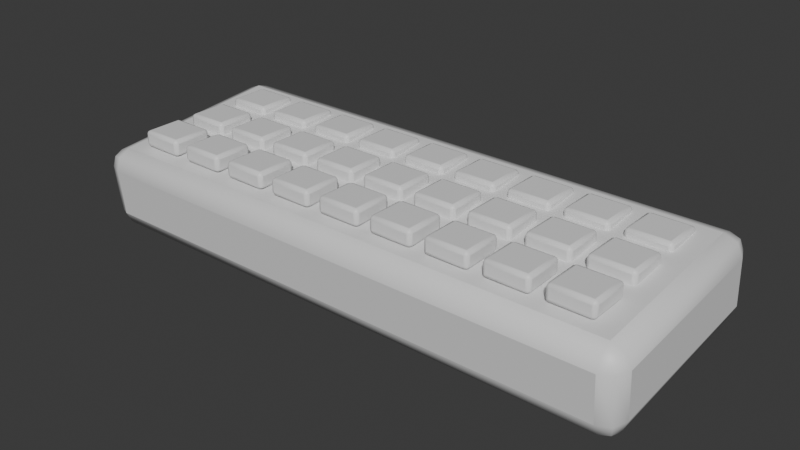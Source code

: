 # Source: OP_Keyboard.blend  (saved by Blender 5.2.44; exported with 4.5.12 LTS)
import bpy
from mathutils import Matrix  # noqa: F401  (used for matrix-valued properties, if any)

bpy.ops.wm.read_factory_settings(use_empty=True)
scene = bpy.context.scene
scene.name = 'Scene'

# ---- collections
col_collection = bpy.data.collections.new('Collection'); scene.collection.children.link(col_collection)

# ---- materials (node trees are filled in below, after node groups)
mat_op_dark = bpy.data.materials.new('OP_dark')
mat_op_dark.diffuse_color = (0.012, 0.016, 0.018, 1.0)
mat_op_dark.roughness = 0.62
mat_op_cream = bpy.data.materials.new('OP_cream')
mat_op_cream.diffuse_color = (0.68, 0.57, 0.39, 1.0)
mat_op_cream.roughness = 0.62

# ---- material node trees
mat_op_dark.use_nodes = True; mat_op_dark.node_tree.nodes.clear()
_N = mat_op_dark.node_tree.nodes; _L = mat_op_dark.node_tree.links
n0 = _N.new('ShaderNodeBsdfPrincipled'); n0.name = 'Principled BSDF'; n0.location = (-200, 100)
n0.inputs[10].default_value = 0.005
n1 = _N.new('ShaderNodeOutputMaterial'); n1.name = 'Material Output'; n1.location = (200, 100)
_L.new(n0.outputs[0], n1.inputs[0])
n1.is_active_output = True
mat_op_cream.use_nodes = True; mat_op_cream.node_tree.nodes.clear()
_N = mat_op_cream.node_tree.nodes; _L = mat_op_cream.node_tree.links
n0 = _N.new('ShaderNodeBsdfPrincipled'); n0.name = 'Principled BSDF'; n0.location = (-200, 100)
n0.inputs[10].default_value = 0.005
n1 = _N.new('ShaderNodeOutputMaterial'); n1.name = 'Material Output'; n1.location = (200, 100)
_L.new(n0.outputs[0], n1.inputs[0])
n1.is_active_output = True

# ---- world
world_world = bpy.data.worlds.new('World'); scene.world = world_world
world_world.use_nodes = True; world_world.node_tree.nodes.clear()
_N = world_world.node_tree.nodes; _L = world_world.node_tree.links
n0 = _N.new('ShaderNodeOutputWorld'); n0.name = 'World Output'; n0.location = (200, 100)
n1 = _N.new('ShaderNodeBackground'); n1.name = 'Background'; n1.location = (-200, 100)
n1.inputs[0].default_value = (0.05088, 0.05088, 0.05088, 1.0)
_L.new(n1.outputs[0], n0.inputs[0])
n0.is_active_output = True
world_world.color = (0.05088, 0.05088, 0.05088)
world_world.sun_shadow_jitter_overblur = 0.0

# ---- meshes
me_cube = bpy.data.meshes.new('Cube')
me_cube.from_pydata([(-0.31, -0.115, -0.045), (-0.31, -0.115, 0.045), (-0.31, 0.115, -0.045), (-0.31, 0.115, 0.045), (0.31, -0.115, -0.045), (0.31, -0.115, 0.045), (0.31, 0.115, -0.045), (0.31, 0.115, 0.045)], [], [(0, 1, 3, 2), (2, 3, 7, 6), (6, 7, 5, 4), (4, 5, 1, 0), (2, 6, 4, 0), (7, 3, 1, 5)])
me_cube.polygons.foreach_set('use_smooth', [True] * 6)
_k = set([(0, 1), (0, 2), (0, 4), (1, 3), (1, 5), (2, 3), (2, 6), (3, 7), (4, 5), (4, 6), (5, 7), (6, 7)])
me_cube.attributes.new('sharp_edge', 'BOOLEAN', 'EDGE').data.foreach_set('value', [ (min(e.vertices), max(e.vertices)) in _k for e in me_cube.edges])
_uv = me_cube.uv_layers.new(name='UVMap')
_uv.uv.foreach_set('vector', [0.375, 0.0, 0.625, 0.0, 0.625, 0.25, 0.375, 0.25, 0.375, 0.25, 0.625, 0.25, 0.625, 0.5, 0.375, 0.5, 0.375, 0.5, 0.625, 0.5, 0.625, 0.75, 0.375, 0.75, 0.375, 0.75, 0.625, 0.75, 0.625, 1.0, 0.375, 1.0, 0.125, 0.5, 0.375, 0.5, 0.375, 0.75, 0.125, 0.75, 0.625, 0.5, 0.875, 0.5, 0.875, 0.75, 0.625, 0.75])
me_cube.materials.append(mat_op_dark)
me_cube.update()
me_cube_001 = bpy.data.meshes.new('Cube.001')
me_cube_001.from_pydata([(-0.024, -0.0225, -0.009), (-0.024, -0.0225, 0.009), (-0.024, 0.0225, -0.009), (-0.024, 0.0225, 0.009), (0.024, -0.0225, -0.009), (0.024, -0.0225, 0.009), (0.024, 0.0225, -0.009), (0.024, 0.0225, 0.009)], [], [(0, 1, 3, 2), (2, 3, 7, 6), (6, 7, 5, 4), (4, 5, 1, 0), (2, 6, 4, 0), (7, 3, 1, 5)])
me_cube_001.polygons.foreach_set('use_smooth', [True] * 6)
_k = set([(0, 1), (0, 2), (0, 4), (1, 3), (1, 5), (2, 3), (2, 6), (3, 7), (4, 5), (4, 6), (5, 7), (6, 7)])
me_cube_001.attributes.new('sharp_edge', 'BOOLEAN', 'EDGE').data.foreach_set('value', [ (min(e.vertices), max(e.vertices)) in _k for e in me_cube_001.edges])
_uv = me_cube_001.uv_layers.new(name='UVMap')
_uv.uv.foreach_set('vector', [0.375, 0.0, 0.625, 0.0, 0.625, 0.25, 0.375, 0.25, 0.375, 0.25, 0.625, 0.25, 0.625, 0.5, 0.375, 0.5, 0.375, 0.5, 0.625, 0.5, 0.625, 0.75, 0.375, 0.75, 0.375, 0.75, 0.625, 0.75, 0.625, 1.0, 0.375, 1.0, 0.125, 0.5, 0.375, 0.5, 0.375, 0.75, 0.125, 0.75, 0.625, 0.5, 0.875, 0.5, 0.875, 0.75, 0.625, 0.75])
me_cube_001.materials.append(mat_op_cream)
me_cube_001.update()
me_cube_002 = bpy.data.meshes.new('Cube.002')
me_cube_002.from_pydata([(-0.024, -0.0225, -0.009), (-0.024, -0.0225, 0.009), (-0.024, 0.0225, -0.009), (-0.024, 0.0225, 0.009), (0.024, -0.0225, -0.009), (0.024, -0.0225, 0.009), (0.024, 0.0225, -0.009), (0.024, 0.0225, 0.009)], [], [(0, 1, 3, 2), (2, 3, 7, 6), (6, 7, 5, 4), (4, 5, 1, 0), (2, 6, 4, 0), (7, 3, 1, 5)])
me_cube_002.polygons.foreach_set('use_smooth', [True] * 6)
_k = set([(0, 1), (0, 2), (0, 4), (1, 3), (1, 5), (2, 3), (2, 6), (3, 7), (4, 5), (4, 6), (5, 7), (6, 7)])
me_cube_002.attributes.new('sharp_edge', 'BOOLEAN', 'EDGE').data.foreach_set('value', [ (min(e.vertices), max(e.vertices)) in _k for e in me_cube_002.edges])
_uv = me_cube_002.uv_layers.new(name='UVMap')
_uv.uv.foreach_set('vector', [0.375, 0.0, 0.625, 0.0, 0.625, 0.25, 0.375, 0.25, 0.375, 0.25, 0.625, 0.25, 0.625, 0.5, 0.375, 0.5, 0.375, 0.5, 0.625, 0.5, 0.625, 0.75, 0.375, 0.75, 0.375, 0.75, 0.625, 0.75, 0.625, 1.0, 0.375, 1.0, 0.125, 0.5, 0.375, 0.5, 0.375, 0.75, 0.125, 0.75, 0.625, 0.5, 0.875, 0.5, 0.875, 0.75, 0.625, 0.75])
me_cube_002.materials.append(mat_op_cream)
me_cube_002.update()
me_cube_003 = bpy.data.meshes.new('Cube.003')
me_cube_003.from_pydata([(-0.024, -0.0225, -0.009), (-0.024, -0.0225, 0.009), (-0.024, 0.0225, -0.009), (-0.024, 0.0225, 0.009), (0.024, -0.0225, -0.009), (0.024, -0.0225, 0.009), (0.024, 0.0225, -0.009), (0.024, 0.0225, 0.009)], [], [(0, 1, 3, 2), (2, 3, 7, 6), (6, 7, 5, 4), (4, 5, 1, 0), (2, 6, 4, 0), (7, 3, 1, 5)])
me_cube_003.polygons.foreach_set('use_smooth', [True] * 6)
_k = set([(0, 1), (0, 2), (0, 4), (1, 3), (1, 5), (2, 3), (2, 6), (3, 7), (4, 5), (4, 6), (5, 7), (6, 7)])
me_cube_003.attributes.new('sharp_edge', 'BOOLEAN', 'EDGE').data.foreach_set('value', [ (min(e.vertices), max(e.vertices)) in _k for e in me_cube_003.edges])
_uv = me_cube_003.uv_layers.new(name='UVMap')
_uv.uv.foreach_set('vector', [0.375, 0.0, 0.625, 0.0, 0.625, 0.25, 0.375, 0.25, 0.375, 0.25, 0.625, 0.25, 0.625, 0.5, 0.375, 0.5, 0.375, 0.5, 0.625, 0.5, 0.625, 0.75, 0.375, 0.75, 0.375, 0.75, 0.625, 0.75, 0.625, 1.0, 0.375, 1.0, 0.125, 0.5, 0.375, 0.5, 0.375, 0.75, 0.125, 0.75, 0.625, 0.5, 0.875, 0.5, 0.875, 0.75, 0.625, 0.75])
me_cube_003.materials.append(mat_op_cream)
me_cube_003.update()
me_cube_004 = bpy.data.meshes.new('Cube.004')
me_cube_004.from_pydata([(-0.024, -0.0225, -0.009), (-0.024, -0.0225, 0.009), (-0.024, 0.0225, -0.009), (-0.024, 0.0225, 0.009), (0.024, -0.0225, -0.009), (0.024, -0.0225, 0.009), (0.024, 0.0225, -0.009), (0.024, 0.0225, 0.009)], [], [(0, 1, 3, 2), (2, 3, 7, 6), (6, 7, 5, 4), (4, 5, 1, 0), (2, 6, 4, 0), (7, 3, 1, 5)])
me_cube_004.polygons.foreach_set('use_smooth', [True] * 6)
_k = set([(0, 1), (0, 2), (0, 4), (1, 3), (1, 5), (2, 3), (2, 6), (3, 7), (4, 5), (4, 6), (5, 7), (6, 7)])
me_cube_004.attributes.new('sharp_edge', 'BOOLEAN', 'EDGE').data.foreach_set('value', [ (min(e.vertices), max(e.vertices)) in _k for e in me_cube_004.edges])
_uv = me_cube_004.uv_layers.new(name='UVMap')
_uv.uv.foreach_set('vector', [0.375, 0.0, 0.625, 0.0, 0.625, 0.25, 0.375, 0.25, 0.375, 0.25, 0.625, 0.25, 0.625, 0.5, 0.375, 0.5, 0.375, 0.5, 0.625, 0.5, 0.625, 0.75, 0.375, 0.75, 0.375, 0.75, 0.625, 0.75, 0.625, 1.0, 0.375, 1.0, 0.125, 0.5, 0.375, 0.5, 0.375, 0.75, 0.125, 0.75, 0.625, 0.5, 0.875, 0.5, 0.875, 0.75, 0.625, 0.75])
me_cube_004.materials.append(mat_op_cream)
me_cube_004.update()
me_cube_005 = bpy.data.meshes.new('Cube.005')
me_cube_005.from_pydata([(-0.024, -0.0225, -0.009), (-0.024, -0.0225, 0.009), (-0.024, 0.0225, -0.009), (-0.024, 0.0225, 0.009), (0.024, -0.0225, -0.009), (0.024, -0.0225, 0.009), (0.024, 0.0225, -0.009), (0.024, 0.0225, 0.009)], [], [(0, 1, 3, 2), (2, 3, 7, 6), (6, 7, 5, 4), (4, 5, 1, 0), (2, 6, 4, 0), (7, 3, 1, 5)])
me_cube_005.polygons.foreach_set('use_smooth', [True] * 6)
_k = set([(0, 1), (0, 2), (0, 4), (1, 3), (1, 5), (2, 3), (2, 6), (3, 7), (4, 5), (4, 6), (5, 7), (6, 7)])
me_cube_005.attributes.new('sharp_edge', 'BOOLEAN', 'EDGE').data.foreach_set('value', [ (min(e.vertices), max(e.vertices)) in _k for e in me_cube_005.edges])
_uv = me_cube_005.uv_layers.new(name='UVMap')
_uv.uv.foreach_set('vector', [0.375, 0.0, 0.625, 0.0, 0.625, 0.25, 0.375, 0.25, 0.375, 0.25, 0.625, 0.25, 0.625, 0.5, 0.375, 0.5, 0.375, 0.5, 0.625, 0.5, 0.625, 0.75, 0.375, 0.75, 0.375, 0.75, 0.625, 0.75, 0.625, 1.0, 0.375, 1.0, 0.125, 0.5, 0.375, 0.5, 0.375, 0.75, 0.125, 0.75, 0.625, 0.5, 0.875, 0.5, 0.875, 0.75, 0.625, 0.75])
me_cube_005.materials.append(mat_op_cream)
me_cube_005.update()
me_cube_006 = bpy.data.meshes.new('Cube.006')
me_cube_006.from_pydata([(-0.024, -0.0225, -0.009), (-0.024, -0.0225, 0.009), (-0.024, 0.0225, -0.009), (-0.024, 0.0225, 0.009), (0.024, -0.0225, -0.009), (0.024, -0.0225, 0.009), (0.024, 0.0225, -0.009), (0.024, 0.0225, 0.009)], [], [(0, 1, 3, 2), (2, 3, 7, 6), (6, 7, 5, 4), (4, 5, 1, 0), (2, 6, 4, 0), (7, 3, 1, 5)])
me_cube_006.polygons.foreach_set('use_smooth', [True] * 6)
_k = set([(0, 1), (0, 2), (0, 4), (1, 3), (1, 5), (2, 3), (2, 6), (3, 7), (4, 5), (4, 6), (5, 7), (6, 7)])
me_cube_006.attributes.new('sharp_edge', 'BOOLEAN', 'EDGE').data.foreach_set('value', [ (min(e.vertices), max(e.vertices)) in _k for e in me_cube_006.edges])
_uv = me_cube_006.uv_layers.new(name='UVMap')
_uv.uv.foreach_set('vector', [0.375, 0.0, 0.625, 0.0, 0.625, 0.25, 0.375, 0.25, 0.375, 0.25, 0.625, 0.25, 0.625, 0.5, 0.375, 0.5, 0.375, 0.5, 0.625, 0.5, 0.625, 0.75, 0.375, 0.75, 0.375, 0.75, 0.625, 0.75, 0.625, 1.0, 0.375, 1.0, 0.125, 0.5, 0.375, 0.5, 0.375, 0.75, 0.125, 0.75, 0.625, 0.5, 0.875, 0.5, 0.875, 0.75, 0.625, 0.75])
me_cube_006.materials.append(mat_op_cream)
me_cube_006.update()
me_cube_007 = bpy.data.meshes.new('Cube.007')
me_cube_007.from_pydata([(-0.024, -0.0225, -0.009), (-0.024, -0.0225, 0.009), (-0.024, 0.0225, -0.009), (-0.024, 0.0225, 0.009), (0.024, -0.0225, -0.009), (0.024, -0.0225, 0.009), (0.024, 0.0225, -0.009), (0.024, 0.0225, 0.009)], [], [(0, 1, 3, 2), (2, 3, 7, 6), (6, 7, 5, 4), (4, 5, 1, 0), (2, 6, 4, 0), (7, 3, 1, 5)])
me_cube_007.polygons.foreach_set('use_smooth', [True] * 6)
_k = set([(0, 1), (0, 2), (0, 4), (1, 3), (1, 5), (2, 3), (2, 6), (3, 7), (4, 5), (4, 6), (5, 7), (6, 7)])
me_cube_007.attributes.new('sharp_edge', 'BOOLEAN', 'EDGE').data.foreach_set('value', [ (min(e.vertices), max(e.vertices)) in _k for e in me_cube_007.edges])
_uv = me_cube_007.uv_layers.new(name='UVMap')
_uv.uv.foreach_set('vector', [0.375, 0.0, 0.625, 0.0, 0.625, 0.25, 0.375, 0.25, 0.375, 0.25, 0.625, 0.25, 0.625, 0.5, 0.375, 0.5, 0.375, 0.5, 0.625, 0.5, 0.625, 0.75, 0.375, 0.75, 0.375, 0.75, 0.625, 0.75, 0.625, 1.0, 0.375, 1.0, 0.125, 0.5, 0.375, 0.5, 0.375, 0.75, 0.125, 0.75, 0.625, 0.5, 0.875, 0.5, 0.875, 0.75, 0.625, 0.75])
me_cube_007.materials.append(mat_op_cream)
me_cube_007.update()
me_cube_008 = bpy.data.meshes.new('Cube.008')
me_cube_008.from_pydata([(-0.024, -0.0225, -0.009), (-0.024, -0.0225, 0.009), (-0.024, 0.0225, -0.009), (-0.024, 0.0225, 0.009), (0.024, -0.0225, -0.009), (0.024, -0.0225, 0.009), (0.024, 0.0225, -0.009), (0.024, 0.0225, 0.009)], [], [(0, 1, 3, 2), (2, 3, 7, 6), (6, 7, 5, 4), (4, 5, 1, 0), (2, 6, 4, 0), (7, 3, 1, 5)])
me_cube_008.polygons.foreach_set('use_smooth', [True] * 6)
_k = set([(0, 1), (0, 2), (0, 4), (1, 3), (1, 5), (2, 3), (2, 6), (3, 7), (4, 5), (4, 6), (5, 7), (6, 7)])
me_cube_008.attributes.new('sharp_edge', 'BOOLEAN', 'EDGE').data.foreach_set('value', [ (min(e.vertices), max(e.vertices)) in _k for e in me_cube_008.edges])
_uv = me_cube_008.uv_layers.new(name='UVMap')
_uv.uv.foreach_set('vector', [0.375, 0.0, 0.625, 0.0, 0.625, 0.25, 0.375, 0.25, 0.375, 0.25, 0.625, 0.25, 0.625, 0.5, 0.375, 0.5, 0.375, 0.5, 0.625, 0.5, 0.625, 0.75, 0.375, 0.75, 0.375, 0.75, 0.625, 0.75, 0.625, 1.0, 0.375, 1.0, 0.125, 0.5, 0.375, 0.5, 0.375, 0.75, 0.125, 0.75, 0.625, 0.5, 0.875, 0.5, 0.875, 0.75, 0.625, 0.75])
me_cube_008.materials.append(mat_op_cream)
me_cube_008.update()
me_cube_009 = bpy.data.meshes.new('Cube.009')
me_cube_009.from_pydata([(-0.024, -0.0225, -0.009), (-0.024, -0.0225, 0.009), (-0.024, 0.0225, -0.009), (-0.024, 0.0225, 0.009), (0.024, -0.0225, -0.009), (0.024, -0.0225, 0.009), (0.024, 0.0225, -0.009), (0.024, 0.0225, 0.009)], [], [(0, 1, 3, 2), (2, 3, 7, 6), (6, 7, 5, 4), (4, 5, 1, 0), (2, 6, 4, 0), (7, 3, 1, 5)])
me_cube_009.polygons.foreach_set('use_smooth', [True] * 6)
_k = set([(0, 1), (0, 2), (0, 4), (1, 3), (1, 5), (2, 3), (2, 6), (3, 7), (4, 5), (4, 6), (5, 7), (6, 7)])
me_cube_009.attributes.new('sharp_edge', 'BOOLEAN', 'EDGE').data.foreach_set('value', [ (min(e.vertices), max(e.vertices)) in _k for e in me_cube_009.edges])
_uv = me_cube_009.uv_layers.new(name='UVMap')
_uv.uv.foreach_set('vector', [0.375, 0.0, 0.625, 0.0, 0.625, 0.25, 0.375, 0.25, 0.375, 0.25, 0.625, 0.25, 0.625, 0.5, 0.375, 0.5, 0.375, 0.5, 0.625, 0.5, 0.625, 0.75, 0.375, 0.75, 0.375, 0.75, 0.625, 0.75, 0.625, 1.0, 0.375, 1.0, 0.125, 0.5, 0.375, 0.5, 0.375, 0.75, 0.125, 0.75, 0.625, 0.5, 0.875, 0.5, 0.875, 0.75, 0.625, 0.75])
me_cube_009.materials.append(mat_op_cream)
me_cube_009.update()
me_cube_010 = bpy.data.meshes.new('Cube.010')
me_cube_010.from_pydata([(-0.024, -0.0225, -0.009), (-0.024, -0.0225, 0.009), (-0.024, 0.0225, -0.009), (-0.024, 0.0225, 0.009), (0.024, -0.0225, -0.009), (0.024, -0.0225, 0.009), (0.024, 0.0225, -0.009), (0.024, 0.0225, 0.009)], [], [(0, 1, 3, 2), (2, 3, 7, 6), (6, 7, 5, 4), (4, 5, 1, 0), (2, 6, 4, 0), (7, 3, 1, 5)])
me_cube_010.polygons.foreach_set('use_smooth', [True] * 6)
_k = set([(0, 1), (0, 2), (0, 4), (1, 3), (1, 5), (2, 3), (2, 6), (3, 7), (4, 5), (4, 6), (5, 7), (6, 7)])
me_cube_010.attributes.new('sharp_edge', 'BOOLEAN', 'EDGE').data.foreach_set('value', [ (min(e.vertices), max(e.vertices)) in _k for e in me_cube_010.edges])
_uv = me_cube_010.uv_layers.new(name='UVMap')
_uv.uv.foreach_set('vector', [0.375, 0.0, 0.625, 0.0, 0.625, 0.25, 0.375, 0.25, 0.375, 0.25, 0.625, 0.25, 0.625, 0.5, 0.375, 0.5, 0.375, 0.5, 0.625, 0.5, 0.625, 0.75, 0.375, 0.75, 0.375, 0.75, 0.625, 0.75, 0.625, 1.0, 0.375, 1.0, 0.125, 0.5, 0.375, 0.5, 0.375, 0.75, 0.125, 0.75, 0.625, 0.5, 0.875, 0.5, 0.875, 0.75, 0.625, 0.75])
me_cube_010.materials.append(mat_op_cream)
me_cube_010.update()
me_cube_011 = bpy.data.meshes.new('Cube.011')
me_cube_011.from_pydata([(-0.024, -0.0225, -0.009), (-0.024, -0.0225, 0.009), (-0.024, 0.0225, -0.009), (-0.024, 0.0225, 0.009), (0.024, -0.0225, -0.009), (0.024, -0.0225, 0.009), (0.024, 0.0225, -0.009), (0.024, 0.0225, 0.009)], [], [(0, 1, 3, 2), (2, 3, 7, 6), (6, 7, 5, 4), (4, 5, 1, 0), (2, 6, 4, 0), (7, 3, 1, 5)])
me_cube_011.polygons.foreach_set('use_smooth', [True] * 6)
_k = set([(0, 1), (0, 2), (0, 4), (1, 3), (1, 5), (2, 3), (2, 6), (3, 7), (4, 5), (4, 6), (5, 7), (6, 7)])
me_cube_011.attributes.new('sharp_edge', 'BOOLEAN', 'EDGE').data.foreach_set('value', [ (min(e.vertices), max(e.vertices)) in _k for e in me_cube_011.edges])
_uv = me_cube_011.uv_layers.new(name='UVMap')
_uv.uv.foreach_set('vector', [0.375, 0.0, 0.625, 0.0, 0.625, 0.25, 0.375, 0.25, 0.375, 0.25, 0.625, 0.25, 0.625, 0.5, 0.375, 0.5, 0.375, 0.5, 0.625, 0.5, 0.625, 0.75, 0.375, 0.75, 0.375, 0.75, 0.625, 0.75, 0.625, 1.0, 0.375, 1.0, 0.125, 0.5, 0.375, 0.5, 0.375, 0.75, 0.125, 0.75, 0.625, 0.5, 0.875, 0.5, 0.875, 0.75, 0.625, 0.75])
me_cube_011.materials.append(mat_op_cream)
me_cube_011.update()
me_cube_012 = bpy.data.meshes.new('Cube.012')
me_cube_012.from_pydata([(-0.024, -0.0225, -0.009), (-0.024, -0.0225, 0.009), (-0.024, 0.0225, -0.009), (-0.024, 0.0225, 0.009), (0.024, -0.0225, -0.009), (0.024, -0.0225, 0.009), (0.024, 0.0225, -0.009), (0.024, 0.0225, 0.009)], [], [(0, 1, 3, 2), (2, 3, 7, 6), (6, 7, 5, 4), (4, 5, 1, 0), (2, 6, 4, 0), (7, 3, 1, 5)])
me_cube_012.polygons.foreach_set('use_smooth', [True] * 6)
_k = set([(0, 1), (0, 2), (0, 4), (1, 3), (1, 5), (2, 3), (2, 6), (3, 7), (4, 5), (4, 6), (5, 7), (6, 7)])
me_cube_012.attributes.new('sharp_edge', 'BOOLEAN', 'EDGE').data.foreach_set('value', [ (min(e.vertices), max(e.vertices)) in _k for e in me_cube_012.edges])
_uv = me_cube_012.uv_layers.new(name='UVMap')
_uv.uv.foreach_set('vector', [0.375, 0.0, 0.625, 0.0, 0.625, 0.25, 0.375, 0.25, 0.375, 0.25, 0.625, 0.25, 0.625, 0.5, 0.375, 0.5, 0.375, 0.5, 0.625, 0.5, 0.625, 0.75, 0.375, 0.75, 0.375, 0.75, 0.625, 0.75, 0.625, 1.0, 0.375, 1.0, 0.125, 0.5, 0.375, 0.5, 0.375, 0.75, 0.125, 0.75, 0.625, 0.5, 0.875, 0.5, 0.875, 0.75, 0.625, 0.75])
me_cube_012.materials.append(mat_op_cream)
me_cube_012.update()
me_cube_013 = bpy.data.meshes.new('Cube.013')
me_cube_013.from_pydata([(-0.024, -0.0225, -0.009), (-0.024, -0.0225, 0.009), (-0.024, 0.0225, -0.009), (-0.024, 0.0225, 0.009), (0.024, -0.0225, -0.009), (0.024, -0.0225, 0.009), (0.024, 0.0225, -0.009), (0.024, 0.0225, 0.009)], [], [(0, 1, 3, 2), (2, 3, 7, 6), (6, 7, 5, 4), (4, 5, 1, 0), (2, 6, 4, 0), (7, 3, 1, 5)])
me_cube_013.polygons.foreach_set('use_smooth', [True] * 6)
_k = set([(0, 1), (0, 2), (0, 4), (1, 3), (1, 5), (2, 3), (2, 6), (3, 7), (4, 5), (4, 6), (5, 7), (6, 7)])
me_cube_013.attributes.new('sharp_edge', 'BOOLEAN', 'EDGE').data.foreach_set('value', [ (min(e.vertices), max(e.vertices)) in _k for e in me_cube_013.edges])
_uv = me_cube_013.uv_layers.new(name='UVMap')
_uv.uv.foreach_set('vector', [0.375, 0.0, 0.625, 0.0, 0.625, 0.25, 0.375, 0.25, 0.375, 0.25, 0.625, 0.25, 0.625, 0.5, 0.375, 0.5, 0.375, 0.5, 0.625, 0.5, 0.625, 0.75, 0.375, 0.75, 0.375, 0.75, 0.625, 0.75, 0.625, 1.0, 0.375, 1.0, 0.125, 0.5, 0.375, 0.5, 0.375, 0.75, 0.125, 0.75, 0.625, 0.5, 0.875, 0.5, 0.875, 0.75, 0.625, 0.75])
me_cube_013.materials.append(mat_op_cream)
me_cube_013.update()
me_cube_014 = bpy.data.meshes.new('Cube.014')
me_cube_014.from_pydata([(-0.024, -0.0225, -0.009), (-0.024, -0.0225, 0.009), (-0.024, 0.0225, -0.009), (-0.024, 0.0225, 0.009), (0.024, -0.0225, -0.009), (0.024, -0.0225, 0.009), (0.024, 0.0225, -0.009), (0.024, 0.0225, 0.009)], [], [(0, 1, 3, 2), (2, 3, 7, 6), (6, 7, 5, 4), (4, 5, 1, 0), (2, 6, 4, 0), (7, 3, 1, 5)])
me_cube_014.polygons.foreach_set('use_smooth', [True] * 6)
_k = set([(0, 1), (0, 2), (0, 4), (1, 3), (1, 5), (2, 3), (2, 6), (3, 7), (4, 5), (4, 6), (5, 7), (6, 7)])
me_cube_014.attributes.new('sharp_edge', 'BOOLEAN', 'EDGE').data.foreach_set('value', [ (min(e.vertices), max(e.vertices)) in _k for e in me_cube_014.edges])
_uv = me_cube_014.uv_layers.new(name='UVMap')
_uv.uv.foreach_set('vector', [0.375, 0.0, 0.625, 0.0, 0.625, 0.25, 0.375, 0.25, 0.375, 0.25, 0.625, 0.25, 0.625, 0.5, 0.375, 0.5, 0.375, 0.5, 0.625, 0.5, 0.625, 0.75, 0.375, 0.75, 0.375, 0.75, 0.625, 0.75, 0.625, 1.0, 0.375, 1.0, 0.125, 0.5, 0.375, 0.5, 0.375, 0.75, 0.125, 0.75, 0.625, 0.5, 0.875, 0.5, 0.875, 0.75, 0.625, 0.75])
me_cube_014.materials.append(mat_op_cream)
me_cube_014.update()
me_cube_015 = bpy.data.meshes.new('Cube.015')
me_cube_015.from_pydata([(-0.024, -0.0225, -0.009), (-0.024, -0.0225, 0.009), (-0.024, 0.0225, -0.009), (-0.024, 0.0225, 0.009), (0.024, -0.0225, -0.009), (0.024, -0.0225, 0.009), (0.024, 0.0225, -0.009), (0.024, 0.0225, 0.009)], [], [(0, 1, 3, 2), (2, 3, 7, 6), (6, 7, 5, 4), (4, 5, 1, 0), (2, 6, 4, 0), (7, 3, 1, 5)])
me_cube_015.polygons.foreach_set('use_smooth', [True] * 6)
_k = set([(0, 1), (0, 2), (0, 4), (1, 3), (1, 5), (2, 3), (2, 6), (3, 7), (4, 5), (4, 6), (5, 7), (6, 7)])
me_cube_015.attributes.new('sharp_edge', 'BOOLEAN', 'EDGE').data.foreach_set('value', [ (min(e.vertices), max(e.vertices)) in _k for e in me_cube_015.edges])
_uv = me_cube_015.uv_layers.new(name='UVMap')
_uv.uv.foreach_set('vector', [0.375, 0.0, 0.625, 0.0, 0.625, 0.25, 0.375, 0.25, 0.375, 0.25, 0.625, 0.25, 0.625, 0.5, 0.375, 0.5, 0.375, 0.5, 0.625, 0.5, 0.625, 0.75, 0.375, 0.75, 0.375, 0.75, 0.625, 0.75, 0.625, 1.0, 0.375, 1.0, 0.125, 0.5, 0.375, 0.5, 0.375, 0.75, 0.125, 0.75, 0.625, 0.5, 0.875, 0.5, 0.875, 0.75, 0.625, 0.75])
me_cube_015.materials.append(mat_op_cream)
me_cube_015.update()
me_cube_016 = bpy.data.meshes.new('Cube.016')
me_cube_016.from_pydata([(-0.024, -0.0225, -0.009), (-0.024, -0.0225, 0.009), (-0.024, 0.0225, -0.009), (-0.024, 0.0225, 0.009), (0.024, -0.0225, -0.009), (0.024, -0.0225, 0.009), (0.024, 0.0225, -0.009), (0.024, 0.0225, 0.009)], [], [(0, 1, 3, 2), (2, 3, 7, 6), (6, 7, 5, 4), (4, 5, 1, 0), (2, 6, 4, 0), (7, 3, 1, 5)])
me_cube_016.polygons.foreach_set('use_smooth', [True] * 6)
_k = set([(0, 1), (0, 2), (0, 4), (1, 3), (1, 5), (2, 3), (2, 6), (3, 7), (4, 5), (4, 6), (5, 7), (6, 7)])
me_cube_016.attributes.new('sharp_edge', 'BOOLEAN', 'EDGE').data.foreach_set('value', [ (min(e.vertices), max(e.vertices)) in _k for e in me_cube_016.edges])
_uv = me_cube_016.uv_layers.new(name='UVMap')
_uv.uv.foreach_set('vector', [0.375, 0.0, 0.625, 0.0, 0.625, 0.25, 0.375, 0.25, 0.375, 0.25, 0.625, 0.25, 0.625, 0.5, 0.375, 0.5, 0.375, 0.5, 0.625, 0.5, 0.625, 0.75, 0.375, 0.75, 0.375, 0.75, 0.625, 0.75, 0.625, 1.0, 0.375, 1.0, 0.125, 0.5, 0.375, 0.5, 0.375, 0.75, 0.125, 0.75, 0.625, 0.5, 0.875, 0.5, 0.875, 0.75, 0.625, 0.75])
me_cube_016.materials.append(mat_op_cream)
me_cube_016.update()
me_cube_017 = bpy.data.meshes.new('Cube.017')
me_cube_017.from_pydata([(-0.024, -0.0225, -0.009), (-0.024, -0.0225, 0.009), (-0.024, 0.0225, -0.009), (-0.024, 0.0225, 0.009), (0.024, -0.0225, -0.009), (0.024, -0.0225, 0.009), (0.024, 0.0225, -0.009), (0.024, 0.0225, 0.009)], [], [(0, 1, 3, 2), (2, 3, 7, 6), (6, 7, 5, 4), (4, 5, 1, 0), (2, 6, 4, 0), (7, 3, 1, 5)])
me_cube_017.polygons.foreach_set('use_smooth', [True] * 6)
_k = set([(0, 1), (0, 2), (0, 4), (1, 3), (1, 5), (2, 3), (2, 6), (3, 7), (4, 5), (4, 6), (5, 7), (6, 7)])
me_cube_017.attributes.new('sharp_edge', 'BOOLEAN', 'EDGE').data.foreach_set('value', [ (min(e.vertices), max(e.vertices)) in _k for e in me_cube_017.edges])
_uv = me_cube_017.uv_layers.new(name='UVMap')
_uv.uv.foreach_set('vector', [0.375, 0.0, 0.625, 0.0, 0.625, 0.25, 0.375, 0.25, 0.375, 0.25, 0.625, 0.25, 0.625, 0.5, 0.375, 0.5, 0.375, 0.5, 0.625, 0.5, 0.625, 0.75, 0.375, 0.75, 0.375, 0.75, 0.625, 0.75, 0.625, 1.0, 0.375, 1.0, 0.125, 0.5, 0.375, 0.5, 0.375, 0.75, 0.125, 0.75, 0.625, 0.5, 0.875, 0.5, 0.875, 0.75, 0.625, 0.75])
me_cube_017.materials.append(mat_op_cream)
me_cube_017.update()
me_cube_018 = bpy.data.meshes.new('Cube.018')
me_cube_018.from_pydata([(-0.024, -0.0225, -0.009), (-0.024, -0.0225, 0.009), (-0.024, 0.0225, -0.009), (-0.024, 0.0225, 0.009), (0.024, -0.0225, -0.009), (0.024, -0.0225, 0.009), (0.024, 0.0225, -0.009), (0.024, 0.0225, 0.009)], [], [(0, 1, 3, 2), (2, 3, 7, 6), (6, 7, 5, 4), (4, 5, 1, 0), (2, 6, 4, 0), (7, 3, 1, 5)])
me_cube_018.polygons.foreach_set('use_smooth', [True] * 6)
_k = set([(0, 1), (0, 2), (0, 4), (1, 3), (1, 5), (2, 3), (2, 6), (3, 7), (4, 5), (4, 6), (5, 7), (6, 7)])
me_cube_018.attributes.new('sharp_edge', 'BOOLEAN', 'EDGE').data.foreach_set('value', [ (min(e.vertices), max(e.vertices)) in _k for e in me_cube_018.edges])
_uv = me_cube_018.uv_layers.new(name='UVMap')
_uv.uv.foreach_set('vector', [0.375, 0.0, 0.625, 0.0, 0.625, 0.25, 0.375, 0.25, 0.375, 0.25, 0.625, 0.25, 0.625, 0.5, 0.375, 0.5, 0.375, 0.5, 0.625, 0.5, 0.625, 0.75, 0.375, 0.75, 0.375, 0.75, 0.625, 0.75, 0.625, 1.0, 0.375, 1.0, 0.125, 0.5, 0.375, 0.5, 0.375, 0.75, 0.125, 0.75, 0.625, 0.5, 0.875, 0.5, 0.875, 0.75, 0.625, 0.75])
me_cube_018.materials.append(mat_op_cream)
me_cube_018.update()
me_cube_019 = bpy.data.meshes.new('Cube.019')
me_cube_019.from_pydata([(-0.024, -0.0225, -0.009), (-0.024, -0.0225, 0.009), (-0.024, 0.0225, -0.009), (-0.024, 0.0225, 0.009), (0.024, -0.0225, -0.009), (0.024, -0.0225, 0.009), (0.024, 0.0225, -0.009), (0.024, 0.0225, 0.009)], [], [(0, 1, 3, 2), (2, 3, 7, 6), (6, 7, 5, 4), (4, 5, 1, 0), (2, 6, 4, 0), (7, 3, 1, 5)])
me_cube_019.polygons.foreach_set('use_smooth', [True] * 6)
_k = set([(0, 1), (0, 2), (0, 4), (1, 3), (1, 5), (2, 3), (2, 6), (3, 7), (4, 5), (4, 6), (5, 7), (6, 7)])
me_cube_019.attributes.new('sharp_edge', 'BOOLEAN', 'EDGE').data.foreach_set('value', [ (min(e.vertices), max(e.vertices)) in _k for e in me_cube_019.edges])
_uv = me_cube_019.uv_layers.new(name='UVMap')
_uv.uv.foreach_set('vector', [0.375, 0.0, 0.625, 0.0, 0.625, 0.25, 0.375, 0.25, 0.375, 0.25, 0.625, 0.25, 0.625, 0.5, 0.375, 0.5, 0.375, 0.5, 0.625, 0.5, 0.625, 0.75, 0.375, 0.75, 0.375, 0.75, 0.625, 0.75, 0.625, 1.0, 0.375, 1.0, 0.125, 0.5, 0.375, 0.5, 0.375, 0.75, 0.125, 0.75, 0.625, 0.5, 0.875, 0.5, 0.875, 0.75, 0.625, 0.75])
me_cube_019.materials.append(mat_op_cream)
me_cube_019.update()
me_cube_020 = bpy.data.meshes.new('Cube.020')
me_cube_020.from_pydata([(-0.024, -0.0225, -0.009), (-0.024, -0.0225, 0.009), (-0.024, 0.0225, -0.009), (-0.024, 0.0225, 0.009), (0.024, -0.0225, -0.009), (0.024, -0.0225, 0.009), (0.024, 0.0225, -0.009), (0.024, 0.0225, 0.009)], [], [(0, 1, 3, 2), (2, 3, 7, 6), (6, 7, 5, 4), (4, 5, 1, 0), (2, 6, 4, 0), (7, 3, 1, 5)])
me_cube_020.polygons.foreach_set('use_smooth', [True] * 6)
_k = set([(0, 1), (0, 2), (0, 4), (1, 3), (1, 5), (2, 3), (2, 6), (3, 7), (4, 5), (4, 6), (5, 7), (6, 7)])
me_cube_020.attributes.new('sharp_edge', 'BOOLEAN', 'EDGE').data.foreach_set('value', [ (min(e.vertices), max(e.vertices)) in _k for e in me_cube_020.edges])
_uv = me_cube_020.uv_layers.new(name='UVMap')
_uv.uv.foreach_set('vector', [0.375, 0.0, 0.625, 0.0, 0.625, 0.25, 0.375, 0.25, 0.375, 0.25, 0.625, 0.25, 0.625, 0.5, 0.375, 0.5, 0.375, 0.5, 0.625, 0.5, 0.625, 0.75, 0.375, 0.75, 0.375, 0.75, 0.625, 0.75, 0.625, 1.0, 0.375, 1.0, 0.125, 0.5, 0.375, 0.5, 0.375, 0.75, 0.125, 0.75, 0.625, 0.5, 0.875, 0.5, 0.875, 0.75, 0.625, 0.75])
me_cube_020.materials.append(mat_op_cream)
me_cube_020.update()
me_cube_021 = bpy.data.meshes.new('Cube.021')
me_cube_021.from_pydata([(-0.024, -0.0225, -0.009), (-0.024, -0.0225, 0.009), (-0.024, 0.0225, -0.009), (-0.024, 0.0225, 0.009), (0.024, -0.0225, -0.009), (0.024, -0.0225, 0.009), (0.024, 0.0225, -0.009), (0.024, 0.0225, 0.009)], [], [(0, 1, 3, 2), (2, 3, 7, 6), (6, 7, 5, 4), (4, 5, 1, 0), (2, 6, 4, 0), (7, 3, 1, 5)])
me_cube_021.polygons.foreach_set('use_smooth', [True] * 6)
_k = set([(0, 1), (0, 2), (0, 4), (1, 3), (1, 5), (2, 3), (2, 6), (3, 7), (4, 5), (4, 6), (5, 7), (6, 7)])
me_cube_021.attributes.new('sharp_edge', 'BOOLEAN', 'EDGE').data.foreach_set('value', [ (min(e.vertices), max(e.vertices)) in _k for e in me_cube_021.edges])
_uv = me_cube_021.uv_layers.new(name='UVMap')
_uv.uv.foreach_set('vector', [0.375, 0.0, 0.625, 0.0, 0.625, 0.25, 0.375, 0.25, 0.375, 0.25, 0.625, 0.25, 0.625, 0.5, 0.375, 0.5, 0.375, 0.5, 0.625, 0.5, 0.625, 0.75, 0.375, 0.75, 0.375, 0.75, 0.625, 0.75, 0.625, 1.0, 0.375, 1.0, 0.125, 0.5, 0.375, 0.5, 0.375, 0.75, 0.125, 0.75, 0.625, 0.5, 0.875, 0.5, 0.875, 0.75, 0.625, 0.75])
me_cube_021.materials.append(mat_op_cream)
me_cube_021.update()
me_cube_022 = bpy.data.meshes.new('Cube.022')
me_cube_022.from_pydata([(-0.024, -0.0225, -0.009), (-0.024, -0.0225, 0.009), (-0.024, 0.0225, -0.009), (-0.024, 0.0225, 0.009), (0.024, -0.0225, -0.009), (0.024, -0.0225, 0.009), (0.024, 0.0225, -0.009), (0.024, 0.0225, 0.009)], [], [(0, 1, 3, 2), (2, 3, 7, 6), (6, 7, 5, 4), (4, 5, 1, 0), (2, 6, 4, 0), (7, 3, 1, 5)])
me_cube_022.polygons.foreach_set('use_smooth', [True] * 6)
_k = set([(0, 1), (0, 2), (0, 4), (1, 3), (1, 5), (2, 3), (2, 6), (3, 7), (4, 5), (4, 6), (5, 7), (6, 7)])
me_cube_022.attributes.new('sharp_edge', 'BOOLEAN', 'EDGE').data.foreach_set('value', [ (min(e.vertices), max(e.vertices)) in _k for e in me_cube_022.edges])
_uv = me_cube_022.uv_layers.new(name='UVMap')
_uv.uv.foreach_set('vector', [0.375, 0.0, 0.625, 0.0, 0.625, 0.25, 0.375, 0.25, 0.375, 0.25, 0.625, 0.25, 0.625, 0.5, 0.375, 0.5, 0.375, 0.5, 0.625, 0.5, 0.625, 0.75, 0.375, 0.75, 0.375, 0.75, 0.625, 0.75, 0.625, 1.0, 0.375, 1.0, 0.125, 0.5, 0.375, 0.5, 0.375, 0.75, 0.125, 0.75, 0.625, 0.5, 0.875, 0.5, 0.875, 0.75, 0.625, 0.75])
me_cube_022.materials.append(mat_op_cream)
me_cube_022.update()
me_cube_023 = bpy.data.meshes.new('Cube.023')
me_cube_023.from_pydata([(-0.024, -0.0225, -0.009), (-0.024, -0.0225, 0.009), (-0.024, 0.0225, -0.009), (-0.024, 0.0225, 0.009), (0.024, -0.0225, -0.009), (0.024, -0.0225, 0.009), (0.024, 0.0225, -0.009), (0.024, 0.0225, 0.009)], [], [(0, 1, 3, 2), (2, 3, 7, 6), (6, 7, 5, 4), (4, 5, 1, 0), (2, 6, 4, 0), (7, 3, 1, 5)])
me_cube_023.polygons.foreach_set('use_smooth', [True] * 6)
_k = set([(0, 1), (0, 2), (0, 4), (1, 3), (1, 5), (2, 3), (2, 6), (3, 7), (4, 5), (4, 6), (5, 7), (6, 7)])
me_cube_023.attributes.new('sharp_edge', 'BOOLEAN', 'EDGE').data.foreach_set('value', [ (min(e.vertices), max(e.vertices)) in _k for e in me_cube_023.edges])
_uv = me_cube_023.uv_layers.new(name='UVMap')
_uv.uv.foreach_set('vector', [0.375, 0.0, 0.625, 0.0, 0.625, 0.25, 0.375, 0.25, 0.375, 0.25, 0.625, 0.25, 0.625, 0.5, 0.375, 0.5, 0.375, 0.5, 0.625, 0.5, 0.625, 0.75, 0.375, 0.75, 0.375, 0.75, 0.625, 0.75, 0.625, 1.0, 0.375, 1.0, 0.125, 0.5, 0.375, 0.5, 0.375, 0.75, 0.125, 0.75, 0.625, 0.5, 0.875, 0.5, 0.875, 0.75, 0.625, 0.75])
me_cube_023.materials.append(mat_op_cream)
me_cube_023.update()
me_cube_024 = bpy.data.meshes.new('Cube.024')
me_cube_024.from_pydata([(-0.024, -0.0225, -0.009), (-0.024, -0.0225, 0.009), (-0.024, 0.0225, -0.009), (-0.024, 0.0225, 0.009), (0.024, -0.0225, -0.009), (0.024, -0.0225, 0.009), (0.024, 0.0225, -0.009), (0.024, 0.0225, 0.009)], [], [(0, 1, 3, 2), (2, 3, 7, 6), (6, 7, 5, 4), (4, 5, 1, 0), (2, 6, 4, 0), (7, 3, 1, 5)])
me_cube_024.polygons.foreach_set('use_smooth', [True] * 6)
_k = set([(0, 1), (0, 2), (0, 4), (1, 3), (1, 5), (2, 3), (2, 6), (3, 7), (4, 5), (4, 6), (5, 7), (6, 7)])
me_cube_024.attributes.new('sharp_edge', 'BOOLEAN', 'EDGE').data.foreach_set('value', [ (min(e.vertices), max(e.vertices)) in _k for e in me_cube_024.edges])
_uv = me_cube_024.uv_layers.new(name='UVMap')
_uv.uv.foreach_set('vector', [0.375, 0.0, 0.625, 0.0, 0.625, 0.25, 0.375, 0.25, 0.375, 0.25, 0.625, 0.25, 0.625, 0.5, 0.375, 0.5, 0.375, 0.5, 0.625, 0.5, 0.625, 0.75, 0.375, 0.75, 0.375, 0.75, 0.625, 0.75, 0.625, 1.0, 0.375, 1.0, 0.125, 0.5, 0.375, 0.5, 0.375, 0.75, 0.125, 0.75, 0.625, 0.5, 0.875, 0.5, 0.875, 0.75, 0.625, 0.75])
me_cube_024.materials.append(mat_op_cream)
me_cube_024.update()
me_cube_025 = bpy.data.meshes.new('Cube.025')
me_cube_025.from_pydata([(-0.024, -0.0225, -0.009), (-0.024, -0.0225, 0.009), (-0.024, 0.0225, -0.009), (-0.024, 0.0225, 0.009), (0.024, -0.0225, -0.009), (0.024, -0.0225, 0.009), (0.024, 0.0225, -0.009), (0.024, 0.0225, 0.009)], [], [(0, 1, 3, 2), (2, 3, 7, 6), (6, 7, 5, 4), (4, 5, 1, 0), (2, 6, 4, 0), (7, 3, 1, 5)])
me_cube_025.polygons.foreach_set('use_smooth', [True] * 6)
_k = set([(0, 1), (0, 2), (0, 4), (1, 3), (1, 5), (2, 3), (2, 6), (3, 7), (4, 5), (4, 6), (5, 7), (6, 7)])
me_cube_025.attributes.new('sharp_edge', 'BOOLEAN', 'EDGE').data.foreach_set('value', [ (min(e.vertices), max(e.vertices)) in _k for e in me_cube_025.edges])
_uv = me_cube_025.uv_layers.new(name='UVMap')
_uv.uv.foreach_set('vector', [0.375, 0.0, 0.625, 0.0, 0.625, 0.25, 0.375, 0.25, 0.375, 0.25, 0.625, 0.25, 0.625, 0.5, 0.375, 0.5, 0.375, 0.5, 0.625, 0.5, 0.625, 0.75, 0.375, 0.75, 0.375, 0.75, 0.625, 0.75, 0.625, 1.0, 0.375, 1.0, 0.125, 0.5, 0.375, 0.5, 0.375, 0.75, 0.125, 0.75, 0.625, 0.5, 0.875, 0.5, 0.875, 0.75, 0.625, 0.75])
me_cube_025.materials.append(mat_op_cream)
me_cube_025.update()
me_cube_026 = bpy.data.meshes.new('Cube.026')
me_cube_026.from_pydata([(-0.024, -0.0225, -0.009), (-0.024, -0.0225, 0.009), (-0.024, 0.0225, -0.009), (-0.024, 0.0225, 0.009), (0.024, -0.0225, -0.009), (0.024, -0.0225, 0.009), (0.024, 0.0225, -0.009), (0.024, 0.0225, 0.009)], [], [(0, 1, 3, 2), (2, 3, 7, 6), (6, 7, 5, 4), (4, 5, 1, 0), (2, 6, 4, 0), (7, 3, 1, 5)])
me_cube_026.polygons.foreach_set('use_smooth', [True] * 6)
_k = set([(0, 1), (0, 2), (0, 4), (1, 3), (1, 5), (2, 3), (2, 6), (3, 7), (4, 5), (4, 6), (5, 7), (6, 7)])
me_cube_026.attributes.new('sharp_edge', 'BOOLEAN', 'EDGE').data.foreach_set('value', [ (min(e.vertices), max(e.vertices)) in _k for e in me_cube_026.edges])
_uv = me_cube_026.uv_layers.new(name='UVMap')
_uv.uv.foreach_set('vector', [0.375, 0.0, 0.625, 0.0, 0.625, 0.25, 0.375, 0.25, 0.375, 0.25, 0.625, 0.25, 0.625, 0.5, 0.375, 0.5, 0.375, 0.5, 0.625, 0.5, 0.625, 0.75, 0.375, 0.75, 0.375, 0.75, 0.625, 0.75, 0.625, 1.0, 0.375, 1.0, 0.125, 0.5, 0.375, 0.5, 0.375, 0.75, 0.125, 0.75, 0.625, 0.5, 0.875, 0.5, 0.875, 0.75, 0.625, 0.75])
me_cube_026.materials.append(mat_op_cream)
me_cube_026.update()
me_cube_027 = bpy.data.meshes.new('Cube.027')
me_cube_027.from_pydata([(-0.024, -0.0225, -0.009), (-0.024, -0.0225, 0.009), (-0.024, 0.0225, -0.009), (-0.024, 0.0225, 0.009), (0.024, -0.0225, -0.009), (0.024, -0.0225, 0.009), (0.024, 0.0225, -0.009), (0.024, 0.0225, 0.009)], [], [(0, 1, 3, 2), (2, 3, 7, 6), (6, 7, 5, 4), (4, 5, 1, 0), (2, 6, 4, 0), (7, 3, 1, 5)])
me_cube_027.polygons.foreach_set('use_smooth', [True] * 6)
_k = set([(0, 1), (0, 2), (0, 4), (1, 3), (1, 5), (2, 3), (2, 6), (3, 7), (4, 5), (4, 6), (5, 7), (6, 7)])
me_cube_027.attributes.new('sharp_edge', 'BOOLEAN', 'EDGE').data.foreach_set('value', [ (min(e.vertices), max(e.vertices)) in _k for e in me_cube_027.edges])
_uv = me_cube_027.uv_layers.new(name='UVMap')
_uv.uv.foreach_set('vector', [0.375, 0.0, 0.625, 0.0, 0.625, 0.25, 0.375, 0.25, 0.375, 0.25, 0.625, 0.25, 0.625, 0.5, 0.375, 0.5, 0.375, 0.5, 0.625, 0.5, 0.625, 0.75, 0.375, 0.75, 0.375, 0.75, 0.625, 0.75, 0.625, 1.0, 0.375, 1.0, 0.125, 0.5, 0.375, 0.5, 0.375, 0.75, 0.125, 0.75, 0.625, 0.5, 0.875, 0.5, 0.875, 0.75, 0.625, 0.75])
me_cube_027.materials.append(mat_op_cream)
me_cube_027.update()

# ---- objects
ob_keyboard = bpy.data.objects.new('Keyboard', None)
ob_keyboardbody = bpy.data.objects.new('KeyboardBody', me_cube)
ob_key = bpy.data.objects.new('Key', me_cube_001)
ob_key_001 = bpy.data.objects.new('Key.001', me_cube_002)
ob_key_002 = bpy.data.objects.new('Key.002', me_cube_003)
ob_key_003 = bpy.data.objects.new('Key.003', me_cube_004)
ob_key_004 = bpy.data.objects.new('Key.004', me_cube_005)
ob_key_005 = bpy.data.objects.new('Key.005', me_cube_006)
ob_key_006 = bpy.data.objects.new('Key.006', me_cube_007)
ob_key_007 = bpy.data.objects.new('Key.007', me_cube_008)
ob_key_008 = bpy.data.objects.new('Key.008', me_cube_009)
ob_key_009 = bpy.data.objects.new('Key.009', me_cube_010)
ob_key_010 = bpy.data.objects.new('Key.010', me_cube_011)
ob_key_011 = bpy.data.objects.new('Key.011', me_cube_012)
ob_key_012 = bpy.data.objects.new('Key.012', me_cube_013)
ob_key_013 = bpy.data.objects.new('Key.013', me_cube_014)
ob_key_014 = bpy.data.objects.new('Key.014', me_cube_015)
ob_key_015 = bpy.data.objects.new('Key.015', me_cube_016)
ob_key_016 = bpy.data.objects.new('Key.016', me_cube_017)
ob_key_017 = bpy.data.objects.new('Key.017', me_cube_018)
ob_key_018 = bpy.data.objects.new('Key.018', me_cube_019)
ob_key_019 = bpy.data.objects.new('Key.019', me_cube_020)
ob_key_020 = bpy.data.objects.new('Key.020', me_cube_021)
ob_key_021 = bpy.data.objects.new('Key.021', me_cube_022)
ob_key_022 = bpy.data.objects.new('Key.022', me_cube_023)
ob_key_023 = bpy.data.objects.new('Key.023', me_cube_024)
ob_key_024 = bpy.data.objects.new('Key.024', me_cube_025)
ob_key_025 = bpy.data.objects.new('Key.025', me_cube_026)
ob_key_026 = bpy.data.objects.new('Key.026', me_cube_027)

# ---- transforms, parenting, visibility, modifiers, constraints
ob_keyboard.location = (0.0, 0.0, 0.0)
ob_keyboardbody.parent = ob_keyboard
ob_keyboardbody.location = (0.0, 0.0, 0.045)
ob_keyboardbody.rotation_euler = (0.08727, 0.0, 0.0)
_m = ob_keyboardbody.modifiers.new('Soft toy bevel', 'BEVEL')
_m.width = 0.0198
_m.width_pct = 0.0198
_m.segments = 2
ob_key.parent = ob_keyboard
ob_key.location = (-0.25, -0.065, 0.093)
_m = ob_key.modifiers.new('Soft toy bevel', 'BEVEL')
_m.width = 0.00396
_m.width_pct = 0.00396
_m.segments = 2
ob_key_001.parent = ob_keyboard
ob_key_001.location = (-0.188, -0.065, 0.093)
_m = ob_key_001.modifiers.new('Soft toy bevel', 'BEVEL')
_m.width = 0.00396
_m.width_pct = 0.00396
_m.segments = 2
ob_key_002.parent = ob_keyboard
ob_key_002.location = (-0.126, -0.065, 0.093)
_m = ob_key_002.modifiers.new('Soft toy bevel', 'BEVEL')
_m.width = 0.00396
_m.width_pct = 0.00396
_m.segments = 2
ob_key_003.parent = ob_keyboard
ob_key_003.location = (-0.064, -0.065, 0.093)
_m = ob_key_003.modifiers.new('Soft toy bevel', 'BEVEL')
_m.width = 0.00396
_m.width_pct = 0.00396
_m.segments = 2
ob_key_004.parent = ob_keyboard
ob_key_004.location = (-0.002, -0.065, 0.093)
_m = ob_key_004.modifiers.new('Soft toy bevel', 'BEVEL')
_m.width = 0.00396
_m.width_pct = 0.00396
_m.segments = 2
ob_key_005.parent = ob_keyboard
ob_key_005.location = (0.06, -0.065, 0.093)
_m = ob_key_005.modifiers.new('Soft toy bevel', 'BEVEL')
_m.width = 0.00396
_m.width_pct = 0.00396
_m.segments = 2
ob_key_006.parent = ob_keyboard
ob_key_006.location = (0.122, -0.065, 0.093)
_m = ob_key_006.modifiers.new('Soft toy bevel', 'BEVEL')
_m.width = 0.00396
_m.width_pct = 0.00396
_m.segments = 2
ob_key_007.parent = ob_keyboard
ob_key_007.location = (0.184, -0.065, 0.093)
_m = ob_key_007.modifiers.new('Soft toy bevel', 'BEVEL')
_m.width = 0.00396
_m.width_pct = 0.00396
_m.segments = 2
ob_key_008.parent = ob_keyboard
ob_key_008.location = (0.246, -0.065, 0.093)
_m = ob_key_008.modifiers.new('Soft toy bevel', 'BEVEL')
_m.width = 0.00396
_m.width_pct = 0.00396
_m.segments = 2
ob_key_009.parent = ob_keyboard
ob_key_009.location = (-0.25, -0.003, 0.093)
_m = ob_key_009.modifiers.new('Soft toy bevel', 'BEVEL')
_m.width = 0.00396
_m.width_pct = 0.00396
_m.segments = 2
ob_key_010.parent = ob_keyboard
ob_key_010.location = (-0.188, -0.003, 0.093)
_m = ob_key_010.modifiers.new('Soft toy bevel', 'BEVEL')
_m.width = 0.00396
_m.width_pct = 0.00396
_m.segments = 2
ob_key_011.parent = ob_keyboard
ob_key_011.location = (-0.126, -0.003, 0.093)
_m = ob_key_011.modifiers.new('Soft toy bevel', 'BEVEL')
_m.width = 0.00396
_m.width_pct = 0.00396
_m.segments = 2
ob_key_012.parent = ob_keyboard
ob_key_012.location = (-0.064, -0.003, 0.093)
_m = ob_key_012.modifiers.new('Soft toy bevel', 'BEVEL')
_m.width = 0.00396
_m.width_pct = 0.00396
_m.segments = 2
ob_key_013.parent = ob_keyboard
ob_key_013.location = (-0.002, -0.003, 0.093)
_m = ob_key_013.modifiers.new('Soft toy bevel', 'BEVEL')
_m.width = 0.00396
_m.width_pct = 0.00396
_m.segments = 2
ob_key_014.parent = ob_keyboard
ob_key_014.location = (0.06, -0.003, 0.093)
_m = ob_key_014.modifiers.new('Soft toy bevel', 'BEVEL')
_m.width = 0.00396
_m.width_pct = 0.00396
_m.segments = 2
ob_key_015.parent = ob_keyboard
ob_key_015.location = (0.122, -0.003, 0.093)
_m = ob_key_015.modifiers.new('Soft toy bevel', 'BEVEL')
_m.width = 0.00396
_m.width_pct = 0.00396
_m.segments = 2
ob_key_016.parent = ob_keyboard
ob_key_016.location = (0.184, -0.003, 0.093)
_m = ob_key_016.modifiers.new('Soft toy bevel', 'BEVEL')
_m.width = 0.00396
_m.width_pct = 0.00396
_m.segments = 2
ob_key_017.parent = ob_keyboard
ob_key_017.location = (0.246, -0.003, 0.093)
_m = ob_key_017.modifiers.new('Soft toy bevel', 'BEVEL')
_m.width = 0.00396
_m.width_pct = 0.00396
_m.segments = 2
ob_key_018.parent = ob_keyboard
ob_key_018.location = (-0.25, 0.059, 0.093)
_m = ob_key_018.modifiers.new('Soft toy bevel', 'BEVEL')
_m.width = 0.00396
_m.width_pct = 0.00396
_m.segments = 2
ob_key_019.parent = ob_keyboard
ob_key_019.location = (-0.188, 0.059, 0.093)
_m = ob_key_019.modifiers.new('Soft toy bevel', 'BEVEL')
_m.width = 0.00396
_m.width_pct = 0.00396
_m.segments = 2
ob_key_020.parent = ob_keyboard
ob_key_020.location = (-0.126, 0.059, 0.093)
_m = ob_key_020.modifiers.new('Soft toy bevel', 'BEVEL')
_m.width = 0.00396
_m.width_pct = 0.00396
_m.segments = 2
ob_key_021.parent = ob_keyboard
ob_key_021.location = (-0.064, 0.059, 0.093)
_m = ob_key_021.modifiers.new('Soft toy bevel', 'BEVEL')
_m.width = 0.00396
_m.width_pct = 0.00396
_m.segments = 2
ob_key_022.parent = ob_keyboard
ob_key_022.location = (-0.002, 0.059, 0.093)
_m = ob_key_022.modifiers.new('Soft toy bevel', 'BEVEL')
_m.width = 0.00396
_m.width_pct = 0.00396
_m.segments = 2
ob_key_023.parent = ob_keyboard
ob_key_023.location = (0.06, 0.059, 0.093)
_m = ob_key_023.modifiers.new('Soft toy bevel', 'BEVEL')
_m.width = 0.00396
_m.width_pct = 0.00396
_m.segments = 2
ob_key_024.parent = ob_keyboard
ob_key_024.location = (0.122, 0.059, 0.093)
_m = ob_key_024.modifiers.new('Soft toy bevel', 'BEVEL')
_m.width = 0.00396
_m.width_pct = 0.00396
_m.segments = 2
ob_key_025.parent = ob_keyboard
ob_key_025.location = (0.184, 0.059, 0.093)
_m = ob_key_025.modifiers.new('Soft toy bevel', 'BEVEL')
_m.width = 0.00396
_m.width_pct = 0.00396
_m.segments = 2
ob_key_026.parent = ob_keyboard
ob_key_026.location = (0.246, 0.059, 0.093)
_m = ob_key_026.modifiers.new('Soft toy bevel', 'BEVEL')
_m.width = 0.00396
_m.width_pct = 0.00396
_m.segments = 2

# ---- collection membership
col_collection.objects.link(ob_keyboard)
col_collection.objects.link(ob_keyboardbody)
col_collection.objects.link(ob_key)
col_collection.objects.link(ob_key_001)
col_collection.objects.link(ob_key_002)
col_collection.objects.link(ob_key_003)
col_collection.objects.link(ob_key_004)
col_collection.objects.link(ob_key_005)
col_collection.objects.link(ob_key_006)
col_collection.objects.link(ob_key_007)
col_collection.objects.link(ob_key_008)
col_collection.objects.link(ob_key_009)
col_collection.objects.link(ob_key_010)
col_collection.objects.link(ob_key_011)
col_collection.objects.link(ob_key_012)
col_collection.objects.link(ob_key_013)
col_collection.objects.link(ob_key_014)
col_collection.objects.link(ob_key_015)
col_collection.objects.link(ob_key_016)
col_collection.objects.link(ob_key_017)
col_collection.objects.link(ob_key_018)
col_collection.objects.link(ob_key_019)
col_collection.objects.link(ob_key_020)
col_collection.objects.link(ob_key_021)
col_collection.objects.link(ob_key_022)
col_collection.objects.link(ob_key_023)
col_collection.objects.link(ob_key_024)
col_collection.objects.link(ob_key_025)
col_collection.objects.link(ob_key_026)

# ---- scene / render settings (as saved in the file)
scene.frame_start = 1; scene.frame_end = 250; scene.frame_set(1)
scene.render.engine = 'BLENDER_EEVEE_NEXT'
scene.render.bake_bias = 0.0
scene.render.bake_samples = 0
scene.render.compositor_device = 'GPU'
scene.eevee.use_volume_custom_range = False
scene.eevee.fast_gi_thickness_near = 0.1
scene.eevee.fast_gi_thickness_far = 0.0
scene.eevee.ray_tracing_options.screen_trace_thickness = 0.1
bpy.context.view_layer.update()

# ---- added for rendering (the .blend has no active camera and no usable light): camera, sun
cam_auto = bpy.data.cameras.new('AutoCamera')
cam_auto.lens = 50.0
cam_auto.sensor_width = 36.0
cam_auto.clip_end = 1000.0
ob_auto_camera = bpy.data.objects.new('AutoCamera', cam_auto)
scene.collection.objects.link(ob_auto_camera)
ob_auto_camera.location = (0.62277, -0.747324, 0.54429)
ob_auto_camera.rotation_euler = (1.09748, -7.21219e-08, 0.694738)
scene.camera = ob_auto_camera
light_auto_sun = bpy.data.lights.new('AutoSun', 'SUN')
light_auto_sun.energy = 3.0
light_auto_sun.angle = 0.0523599
ob_auto_sun = bpy.data.objects.new('AutoSun', light_auto_sun)
scene.collection.objects.link(ob_auto_sun)
ob_auto_sun.rotation_euler = (0.872665, 0.174533, 0.523599)
bpy.context.view_layer.update()
